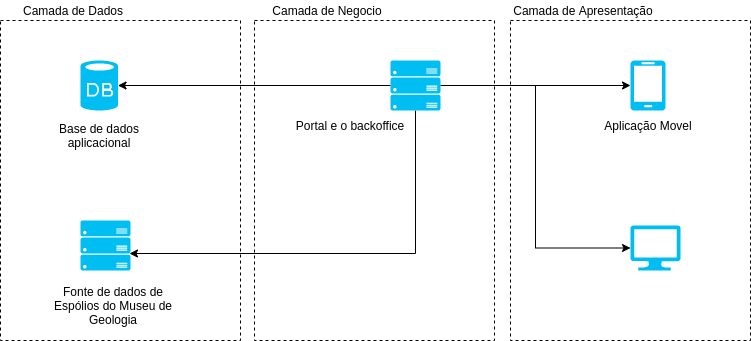

The diagram above was exported from draw.io. Its source (the exported page's mxGraphModel, read from the mxfile embedded in the PNG):
<mxGraphModel dx="1422" dy="731" grid="1" gridSize="10" guides="1" tooltips="1" connect="1" arrows="1" fold="1" page="1" pageScale="1" pageWidth="827" pageHeight="1169" math="0" shadow="0">
  <root>
    <mxCell id="0" />
    <mxCell id="1" parent="0" />
    <mxCell id="DD_jlBqEDDNobcCMnybi-22" value="" style="rounded=0;whiteSpace=wrap;html=1;dashed=1;fillColor=none;" vertex="1" parent="1">
      <mxGeometry x="550" y="40" width="240" height="320" as="geometry" />
    </mxCell>
    <mxCell id="DD_jlBqEDDNobcCMnybi-2" value="" style="verticalLabelPosition=bottom;html=1;verticalAlign=top;align=center;strokeColor=none;fillColor=#00BEF2;shape=mxgraph.azure.database;" vertex="1" parent="1">
      <mxGeometry x="120" y="80" width="37.5" height="50" as="geometry" />
    </mxCell>
    <mxCell id="DD_jlBqEDDNobcCMnybi-3" value="" style="verticalLabelPosition=bottom;html=1;verticalAlign=top;align=center;strokeColor=none;fillColor=#00BEF2;shape=mxgraph.azure.mobile;pointerEvents=1;" vertex="1" parent="1">
      <mxGeometry x="670" y="80" width="35" height="50" as="geometry" />
    </mxCell>
    <mxCell id="DD_jlBqEDDNobcCMnybi-10" style="edgeStyle=orthogonalEdgeStyle;rounded=0;orthogonalLoop=1;jettySize=auto;html=1;entryX=0;entryY=0.5;entryDx=0;entryDy=0;entryPerimeter=0;" edge="1" parent="1" source="DD_jlBqEDDNobcCMnybi-4" target="DD_jlBqEDDNobcCMnybi-3">
      <mxGeometry relative="1" as="geometry" />
    </mxCell>
    <mxCell id="DD_jlBqEDDNobcCMnybi-12" style="edgeStyle=orthogonalEdgeStyle;rounded=0;orthogonalLoop=1;jettySize=auto;html=1;entryX=0;entryY=0.5;entryDx=0;entryDy=0;entryPerimeter=0;" edge="1" parent="1" source="DD_jlBqEDDNobcCMnybi-4" target="DD_jlBqEDDNobcCMnybi-9">
      <mxGeometry relative="1" as="geometry" />
    </mxCell>
    <mxCell id="DD_jlBqEDDNobcCMnybi-15" style="edgeStyle=orthogonalEdgeStyle;rounded=0;orthogonalLoop=1;jettySize=auto;html=1;entryX=0.98;entryY=0.66;entryDx=0;entryDy=0;entryPerimeter=0;" edge="1" parent="1" source="DD_jlBqEDDNobcCMnybi-4" target="DD_jlBqEDDNobcCMnybi-13">
      <mxGeometry relative="1" as="geometry">
        <Array as="points">
          <mxPoint x="455" y="273" />
        </Array>
      </mxGeometry>
    </mxCell>
    <mxCell id="DD_jlBqEDDNobcCMnybi-16" style="edgeStyle=orthogonalEdgeStyle;rounded=0;orthogonalLoop=1;jettySize=auto;html=1;" edge="1" parent="1" source="DD_jlBqEDDNobcCMnybi-4" target="DD_jlBqEDDNobcCMnybi-2">
      <mxGeometry relative="1" as="geometry" />
    </mxCell>
    <mxCell id="DD_jlBqEDDNobcCMnybi-4" value="" style="verticalLabelPosition=bottom;html=1;verticalAlign=top;align=center;strokeColor=none;fillColor=#00BEF2;shape=mxgraph.azure.server_rack;" vertex="1" parent="1">
      <mxGeometry x="430" y="80" width="50" height="50" as="geometry" />
    </mxCell>
    <mxCell id="DD_jlBqEDDNobcCMnybi-9" value="" style="verticalLabelPosition=bottom;html=1;verticalAlign=top;align=center;strokeColor=none;fillColor=#00BEF2;shape=mxgraph.azure.computer;pointerEvents=1;" vertex="1" parent="1">
      <mxGeometry x="670" y="245" width="50" height="45" as="geometry" />
    </mxCell>
    <mxCell id="DD_jlBqEDDNobcCMnybi-13" value="" style="verticalLabelPosition=bottom;html=1;verticalAlign=top;align=center;strokeColor=none;fillColor=#00BEF2;shape=mxgraph.azure.server_rack;" vertex="1" parent="1">
      <mxGeometry x="120" y="240" width="50" height="50" as="geometry" />
    </mxCell>
    <mxCell id="DD_jlBqEDDNobcCMnybi-17" value="Camada de Negocio" style="text;html=1;strokeColor=none;fillColor=none;align=center;verticalAlign=middle;whiteSpace=wrap;rounded=0;" vertex="1" parent="1">
      <mxGeometry x="294" y="20" width="146" height="20" as="geometry" />
    </mxCell>
    <mxCell id="DD_jlBqEDDNobcCMnybi-20" value="" style="rounded=0;whiteSpace=wrap;html=1;dashed=1;fillColor=none;" vertex="1" parent="1">
      <mxGeometry x="40" y="40" width="240" height="320" as="geometry" />
    </mxCell>
    <mxCell id="DD_jlBqEDDNobcCMnybi-21" value="" style="rounded=0;whiteSpace=wrap;html=1;dashed=1;fillColor=none;" vertex="1" parent="1">
      <mxGeometry x="294" y="40" width="240" height="320" as="geometry" />
    </mxCell>
    <mxCell id="DD_jlBqEDDNobcCMnybi-24" value="Camada de Apresentação" style="text;html=1;strokeColor=none;fillColor=none;align=center;verticalAlign=middle;whiteSpace=wrap;rounded=0;" vertex="1" parent="1">
      <mxGeometry x="550" y="20" width="146" height="20" as="geometry" />
    </mxCell>
    <mxCell id="DD_jlBqEDDNobcCMnybi-25" value="Camada de Dados" style="text;html=1;strokeColor=none;fillColor=none;align=center;verticalAlign=middle;whiteSpace=wrap;rounded=0;" vertex="1" parent="1">
      <mxGeometry x="40" y="20" width="146" height="20" as="geometry" />
    </mxCell>
    <mxCell id="DD_jlBqEDDNobcCMnybi-26" value="Portal e o backoffice" style="text;html=1;strokeColor=none;fillColor=none;align=center;verticalAlign=middle;whiteSpace=wrap;rounded=0;" vertex="1" parent="1">
      <mxGeometry x="330" y="135" width="120" height="20" as="geometry" />
    </mxCell>
    <mxCell id="DD_jlBqEDDNobcCMnybi-27" value="Fonte de dados de Espólios do Museu de Geologia" style="text;html=1;strokeColor=none;fillColor=none;align=center;verticalAlign=middle;whiteSpace=wrap;rounded=0;" vertex="1" parent="1">
      <mxGeometry x="80" y="300" width="146" height="50" as="geometry" />
    </mxCell>
    <mxCell id="DD_jlBqEDDNobcCMnybi-28" value="Base de dados aplicacional" style="text;html=1;strokeColor=none;fillColor=none;align=center;verticalAlign=middle;whiteSpace=wrap;rounded=0;" vertex="1" parent="1">
      <mxGeometry x="65.75" y="130" width="146" height="50" as="geometry" />
    </mxCell>
    <mxCell id="DD_jlBqEDDNobcCMnybi-29" value="Aplicação Movel" style="text;html=1;strokeColor=none;fillColor=none;align=center;verticalAlign=middle;whiteSpace=wrap;rounded=0;" vertex="1" parent="1">
      <mxGeometry x="614.5" y="130" width="146" height="30" as="geometry" />
    </mxCell>
  </root>
</mxGraphModel>